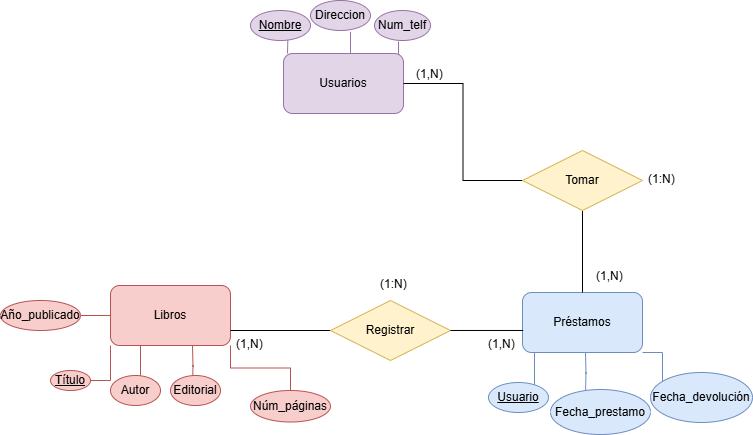

The diagram above was exported from draw.io. Its source (the exported page's mxGraphModel, read from the mxfile embedded in the PNG):
<mxGraphModel dx="786" dy="451" grid="1" gridSize="10" guides="1" tooltips="1" connect="1" arrows="1" fold="1" page="1" pageScale="1" pageWidth="827" pageHeight="1169" math="0" shadow="0">
  <root>
    <mxCell id="0" />
    <mxCell id="1" parent="0" />
    <mxCell id="DCSjTH0II0dTZwqq7w1o-14" style="edgeStyle=orthogonalEdgeStyle;rounded=0;orthogonalLoop=1;jettySize=auto;html=1;exitX=0;exitY=1;exitDx=0;exitDy=0;endArrow=none;startFill=0;fillColor=#f8cecc;strokeColor=#b85450;" parent="1" source="DCSjTH0II0dTZwqq7w1o-2" edge="1">
      <mxGeometry relative="1" as="geometry">
        <mxPoint x="130" y="440" as="targetPoint" />
        <Array as="points">
          <mxPoint x="150" y="440" />
          <mxPoint x="111" y="440" />
        </Array>
      </mxGeometry>
    </mxCell>
    <mxCell id="DCSjTH0II0dTZwqq7w1o-15" style="edgeStyle=orthogonalEdgeStyle;rounded=0;orthogonalLoop=1;jettySize=auto;html=1;exitX=0.25;exitY=1;exitDx=0;exitDy=0;endArrow=none;startFill=0;fillColor=#f8cecc;strokeColor=#b85450;" parent="1" source="DCSjTH0II0dTZwqq7w1o-2" edge="1">
      <mxGeometry relative="1" as="geometry">
        <mxPoint x="180" y="440" as="targetPoint" />
      </mxGeometry>
    </mxCell>
    <mxCell id="DCSjTH0II0dTZwqq7w1o-16" style="edgeStyle=orthogonalEdgeStyle;rounded=0;orthogonalLoop=1;jettySize=auto;html=1;endArrow=none;startFill=0;fillColor=#f8cecc;strokeColor=#b85450;" parent="1" edge="1">
      <mxGeometry relative="1" as="geometry">
        <mxPoint x="232" y="445" as="targetPoint" />
        <mxPoint x="232" y="405" as="sourcePoint" />
      </mxGeometry>
    </mxCell>
    <mxCell id="DCSjTH0II0dTZwqq7w1o-21" style="edgeStyle=orthogonalEdgeStyle;rounded=0;orthogonalLoop=1;jettySize=auto;html=1;endArrow=none;startFill=0;fillColor=#f8cecc;strokeColor=#b85450;" parent="1" source="DCSjTH0II0dTZwqq7w1o-2" edge="1">
      <mxGeometry relative="1" as="geometry">
        <mxPoint x="90" y="375" as="targetPoint" />
      </mxGeometry>
    </mxCell>
    <mxCell id="DCSjTH0II0dTZwqq7w1o-23" style="edgeStyle=orthogonalEdgeStyle;rounded=0;orthogonalLoop=1;jettySize=auto;html=1;exitX=1;exitY=1;exitDx=0;exitDy=0;endArrow=none;startFill=0;fillColor=#f8cecc;strokeColor=#b85450;" parent="1" source="DCSjTH0II0dTZwqq7w1o-2" target="DCSjTH0II0dTZwqq7w1o-25" edge="1">
      <mxGeometry relative="1" as="geometry">
        <mxPoint x="270" y="455" as="targetPoint" />
      </mxGeometry>
    </mxCell>
    <mxCell id="DCSjTH0II0dTZwqq7w1o-2" value="Libros" style="rounded=1;whiteSpace=wrap;html=1;fillColor=#f8cecc;strokeColor=#b85450;" parent="1" vertex="1">
      <mxGeometry x="150" y="345" width="120" height="60" as="geometry" />
    </mxCell>
    <mxCell id="DCSjTH0II0dTZwqq7w1o-26" style="edgeStyle=orthogonalEdgeStyle;rounded=0;orthogonalLoop=1;jettySize=auto;html=1;exitX=0.25;exitY=1;exitDx=0;exitDy=0;endArrow=none;startFill=0;fillColor=#dae8fc;strokeColor=#6c8ebf;" parent="1" edge="1">
      <mxGeometry relative="1" as="geometry">
        <mxPoint x="574" y="447" as="targetPoint" />
        <mxPoint x="574" y="412" as="sourcePoint" />
      </mxGeometry>
    </mxCell>
    <mxCell id="DCSjTH0II0dTZwqq7w1o-27" style="edgeStyle=orthogonalEdgeStyle;rounded=0;orthogonalLoop=1;jettySize=auto;html=1;endArrow=none;startFill=0;fillColor=#dae8fc;strokeColor=#6c8ebf;" parent="1" edge="1">
      <mxGeometry relative="1" as="geometry">
        <mxPoint x="625" y="452" as="targetPoint" />
        <mxPoint x="625" y="412" as="sourcePoint" />
      </mxGeometry>
    </mxCell>
    <mxCell id="DCSjTH0II0dTZwqq7w1o-30" style="edgeStyle=orthogonalEdgeStyle;rounded=0;orthogonalLoop=1;jettySize=auto;html=1;exitX=1;exitY=1;exitDx=0;exitDy=0;endArrow=none;startFill=0;fillColor=#dae8fc;strokeColor=#6c8ebf;" parent="1" source="DCSjTH0II0dTZwqq7w1o-3" edge="1">
      <mxGeometry relative="1" as="geometry">
        <mxPoint x="702" y="442" as="targetPoint" />
      </mxGeometry>
    </mxCell>
    <mxCell id="DCSjTH0II0dTZwqq7w1o-3" value="Préstamos" style="rounded=1;whiteSpace=wrap;html=1;fillColor=#dae8fc;strokeColor=#6c8ebf;" parent="1" vertex="1">
      <mxGeometry x="562" y="352" width="120" height="60" as="geometry" />
    </mxCell>
    <mxCell id="DCSjTH0II0dTZwqq7w1o-5" style="edgeStyle=orthogonalEdgeStyle;rounded=0;orthogonalLoop=1;jettySize=auto;html=1;exitX=0.25;exitY=0;exitDx=0;exitDy=0;endArrow=none;startFill=0;fillColor=#e1d5e7;strokeColor=#9673a6;" parent="1" edge="1">
      <mxGeometry relative="1" as="geometry">
        <mxPoint x="327" y="73" as="targetPoint" />
        <mxPoint x="327" y="113" as="sourcePoint" />
      </mxGeometry>
    </mxCell>
    <mxCell id="DCSjTH0II0dTZwqq7w1o-9" style="edgeStyle=orthogonalEdgeStyle;rounded=0;orthogonalLoop=1;jettySize=auto;html=1;exitX=0.5;exitY=0;exitDx=0;exitDy=0;endArrow=none;startFill=0;entryX=0.667;entryY=1.044;entryDx=0;entryDy=0;entryPerimeter=0;fillColor=#e1d5e7;strokeColor=#9673a6;" parent="1" source="DCSjTH0II0dTZwqq7w1o-4" target="DCSjTH0II0dTZwqq7w1o-13" edge="1">
      <mxGeometry relative="1" as="geometry">
        <mxPoint x="383" y="63" as="targetPoint" />
      </mxGeometry>
    </mxCell>
    <mxCell id="DCSjTH0II0dTZwqq7w1o-43" style="edgeStyle=orthogonalEdgeStyle;rounded=0;orthogonalLoop=1;jettySize=auto;html=1;exitX=1;exitY=0;exitDx=0;exitDy=0;entryX=0.5;entryY=1;entryDx=0;entryDy=0;endArrow=none;startFill=0;fillColor=#e1d5e7;strokeColor=#9673a6;" parent="1" edge="1">
      <mxGeometry relative="1" as="geometry">
        <mxPoint x="439" y="114" as="sourcePoint" />
        <mxPoint x="438" y="101" as="targetPoint" />
      </mxGeometry>
    </mxCell>
    <mxCell id="DCSjTH0II0dTZwqq7w1o-4" value="Usuarios" style="rounded=1;whiteSpace=wrap;html=1;fillColor=#e1d5e7;strokeColor=#9673a6;" parent="1" vertex="1">
      <mxGeometry x="323" y="113" width="120" height="60" as="geometry" />
    </mxCell>
    <mxCell id="DCSjTH0II0dTZwqq7w1o-12" value="Nombre" style="ellipse;whiteSpace=wrap;html=1;align=center;fontStyle=4;fillColor=#e1d5e7;strokeColor=#9673a6;" parent="1" vertex="1">
      <mxGeometry x="290" y="70" width="60" height="30" as="geometry" />
    </mxCell>
    <mxCell id="DCSjTH0II0dTZwqq7w1o-13" value="Direccion" style="ellipse;whiteSpace=wrap;html=1;align=center;fillColor=#e1d5e7;strokeColor=#9673a6;" parent="1" vertex="1">
      <mxGeometry x="350" y="60" width="60" height="30" as="geometry" />
    </mxCell>
    <mxCell id="DCSjTH0II0dTZwqq7w1o-17" value="Título" style="ellipse;whiteSpace=wrap;html=1;align=center;fontStyle=4;fillColor=#f8cecc;strokeColor=#b85450;" parent="1" vertex="1">
      <mxGeometry x="90" y="430" width="40" height="20" as="geometry" />
    </mxCell>
    <mxCell id="DCSjTH0II0dTZwqq7w1o-18" value="Autor" style="ellipse;whiteSpace=wrap;html=1;align=center;fillColor=#f8cecc;strokeColor=#b85450;" parent="1" vertex="1">
      <mxGeometry x="150" y="435" width="50" height="30" as="geometry" />
    </mxCell>
    <mxCell id="DCSjTH0II0dTZwqq7w1o-20" value="Editorial" style="ellipse;whiteSpace=wrap;html=1;align=center;fillColor=#f8cecc;strokeColor=#b85450;" parent="1" vertex="1">
      <mxGeometry x="210" y="435" width="50" height="30" as="geometry" />
    </mxCell>
    <mxCell id="DCSjTH0II0dTZwqq7w1o-22" value="Año_publicado" style="ellipse;whiteSpace=wrap;html=1;align=center;fillColor=#f8cecc;strokeColor=#b85450;" parent="1" vertex="1">
      <mxGeometry x="40" y="360" width="80" height="30" as="geometry" />
    </mxCell>
    <mxCell id="DCSjTH0II0dTZwqq7w1o-25" value="Núm_páginas" style="ellipse;whiteSpace=wrap;html=1;align=center;fillColor=#f8cecc;strokeColor=#b85450;" parent="1" vertex="1">
      <mxGeometry x="290" y="450" width="80" height="31.5" as="geometry" />
    </mxCell>
    <mxCell id="DCSjTH0II0dTZwqq7w1o-28" value="Usuario" style="ellipse;whiteSpace=wrap;html=1;align=center;fontStyle=4;fillColor=#dae8fc;strokeColor=#6c8ebf;" parent="1" vertex="1">
      <mxGeometry x="528" y="442" width="60" height="30" as="geometry" />
    </mxCell>
    <mxCell id="DCSjTH0II0dTZwqq7w1o-29" value="Fecha_prestamo" style="ellipse;whiteSpace=wrap;html=1;align=center;fillColor=#dae8fc;strokeColor=#6c8ebf;" parent="1" vertex="1">
      <mxGeometry x="590" y="449" width="100" height="45" as="geometry" />
    </mxCell>
    <mxCell id="DCSjTH0II0dTZwqq7w1o-31" value="Fecha_devolución" style="ellipse;whiteSpace=wrap;html=1;align=center;fillColor=#dae8fc;strokeColor=#6c8ebf;" parent="1" vertex="1">
      <mxGeometry x="690" y="432" width="102" height="50" as="geometry" />
    </mxCell>
    <mxCell id="rlqtHw4QjqQc_VUr4Eh4-1" style="edgeStyle=orthogonalEdgeStyle;rounded=0;orthogonalLoop=1;jettySize=auto;html=1;endArrow=none;startFill=0;" parent="1" source="DCSjTH0II0dTZwqq7w1o-32" target="DCSjTH0II0dTZwqq7w1o-3" edge="1">
      <mxGeometry relative="1" as="geometry" />
    </mxCell>
    <mxCell id="rlqtHw4QjqQc_VUr4Eh4-2" style="edgeStyle=orthogonalEdgeStyle;rounded=0;orthogonalLoop=1;jettySize=auto;html=1;entryX=1;entryY=0.5;entryDx=0;entryDy=0;endArrow=none;startFill=0;" parent="1" source="DCSjTH0II0dTZwqq7w1o-32" target="DCSjTH0II0dTZwqq7w1o-4" edge="1">
      <mxGeometry relative="1" as="geometry" />
    </mxCell>
    <mxCell id="DCSjTH0II0dTZwqq7w1o-32" value="Tomar" style="shape=rhombus;perimeter=rhombusPerimeter;whiteSpace=wrap;html=1;align=center;fillColor=#fff2cc;strokeColor=#d6b656;" parent="1" vertex="1">
      <mxGeometry x="562" y="210" width="120" height="60" as="geometry" />
    </mxCell>
    <mxCell id="DCSjTH0II0dTZwqq7w1o-11" value="Num_telf" style="ellipse;whiteSpace=wrap;html=1;align=center;fillColor=#e1d5e7;strokeColor=#9673a6;" parent="1" vertex="1">
      <mxGeometry x="414" y="70" width="56" height="30" as="geometry" />
    </mxCell>
    <mxCell id="DCSjTH0II0dTZwqq7w1o-47" value="(1,N)" style="text;strokeColor=none;fillColor=none;spacingLeft=4;spacingRight=4;overflow=hidden;rotatable=0;points=[[0,0.5],[1,0.5]];portConstraint=eastwest;fontSize=12;whiteSpace=wrap;html=1;" parent="1" vertex="1">
      <mxGeometry x="630" y="322" width="40" height="30" as="geometry" />
    </mxCell>
    <mxCell id="DCSjTH0II0dTZwqq7w1o-48" value="(1,N)" style="text;strokeColor=none;fillColor=none;spacingLeft=4;spacingRight=4;overflow=hidden;rotatable=0;points=[[0,0.5],[1,0.5]];portConstraint=eastwest;fontSize=12;whiteSpace=wrap;html=1;" parent="1" vertex="1">
      <mxGeometry x="450" y="120" width="40" height="30" as="geometry" />
    </mxCell>
    <mxCell id="DCSjTH0II0dTZwqq7w1o-49" value="(1:N)" style="text;strokeColor=none;fillColor=none;spacingLeft=4;spacingRight=4;overflow=hidden;rotatable=0;points=[[0,0.5],[1,0.5]];portConstraint=eastwest;fontSize=12;whiteSpace=wrap;html=1;" parent="1" vertex="1">
      <mxGeometry x="682" y="225" width="40" height="30" as="geometry" />
    </mxCell>
    <mxCell id="DCSjTH0II0dTZwqq7w1o-51" style="edgeStyle=orthogonalEdgeStyle;rounded=0;orthogonalLoop=1;jettySize=auto;html=1;entryX=1;entryY=0.75;entryDx=0;entryDy=0;endArrow=none;startFill=0;" parent="1" source="DCSjTH0II0dTZwqq7w1o-50" target="DCSjTH0II0dTZwqq7w1o-2" edge="1">
      <mxGeometry relative="1" as="geometry" />
    </mxCell>
    <mxCell id="DCSjTH0II0dTZwqq7w1o-50" value="Registrar" style="shape=rhombus;perimeter=rhombusPerimeter;whiteSpace=wrap;html=1;align=center;fillColor=#fff2cc;strokeColor=#d6b656;" parent="1" vertex="1">
      <mxGeometry x="370" y="360" width="120" height="60" as="geometry" />
    </mxCell>
    <mxCell id="DCSjTH0II0dTZwqq7w1o-52" style="edgeStyle=orthogonalEdgeStyle;rounded=0;orthogonalLoop=1;jettySize=auto;html=1;entryX=0.006;entryY=0.633;entryDx=0;entryDy=0;entryPerimeter=0;endArrow=none;startFill=0;" parent="1" source="DCSjTH0II0dTZwqq7w1o-50" target="DCSjTH0II0dTZwqq7w1o-3" edge="1">
      <mxGeometry relative="1" as="geometry" />
    </mxCell>
    <mxCell id="DCSjTH0II0dTZwqq7w1o-53" value="(1:N)" style="text;strokeColor=none;fillColor=none;spacingLeft=4;spacingRight=4;overflow=hidden;rotatable=0;points=[[0,0.5],[1,0.5]];portConstraint=eastwest;fontSize=12;whiteSpace=wrap;html=1;" parent="1" vertex="1">
      <mxGeometry x="414" y="330" width="40" height="30" as="geometry" />
    </mxCell>
    <mxCell id="DCSjTH0II0dTZwqq7w1o-54" value="(1,N)" style="text;strokeColor=none;fillColor=none;spacingLeft=4;spacingRight=4;overflow=hidden;rotatable=0;points=[[0,0.5],[1,0.5]];portConstraint=eastwest;fontSize=12;whiteSpace=wrap;html=1;" parent="1" vertex="1">
      <mxGeometry x="270" y="390" width="40" height="30" as="geometry" />
    </mxCell>
    <mxCell id="DCSjTH0II0dTZwqq7w1o-55" value="(1,N)" style="text;strokeColor=none;fillColor=none;spacingLeft=4;spacingRight=4;overflow=hidden;rotatable=0;points=[[0,0.5],[1,0.5]];portConstraint=eastwest;fontSize=12;whiteSpace=wrap;html=1;" parent="1" vertex="1">
      <mxGeometry x="522" y="390" width="40" height="30" as="geometry" />
    </mxCell>
  </root>
</mxGraphModel>